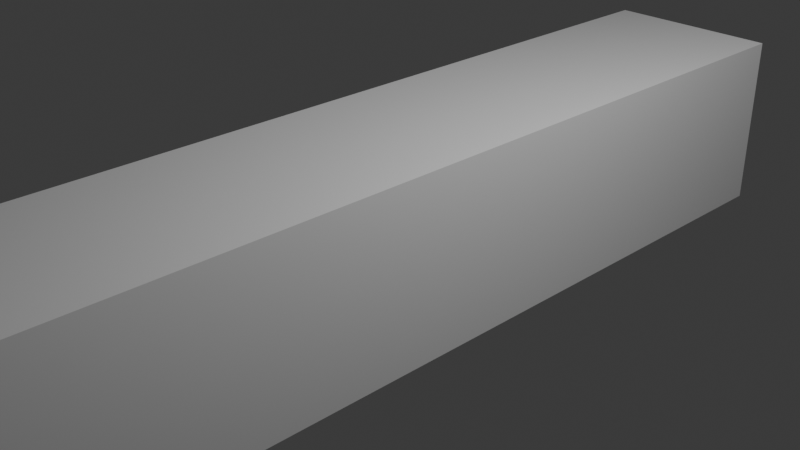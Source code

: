 # Source: PickaxeArm.blend  (saved by Blender 4.3.34; exported with 4.5.12 LTS)
import bpy
from mathutils import Matrix  # noqa: F401  (used for matrix-valued properties, if any)

bpy.ops.wm.read_factory_settings(use_empty=True)
scene = bpy.context.scene
scene.name = 'Scene'

# ---- collections
col_collection = bpy.data.collections.new('Collection'); scene.collection.children.link(col_collection)

# ---- materials (node trees are filled in below, after node groups)
mat_material = bpy.data.materials.new('Material')
mat_material.alpha_threshold = 0.0
mat_material.roughness = 0.5
mat_material.line_color = (0.0, 0.0, 0.0, 1.0)

# ---- material node trees
mat_material.use_nodes = True; mat_material.node_tree.nodes.clear()
_N = mat_material.node_tree.nodes; _L = mat_material.node_tree.links
n0 = _N.new('ShaderNodeOutputMaterial'); n0.name = 'Material Output'; n0.location = (300, 300)
n1 = _N.new('ShaderNodeBsdfPrincipled'); n1.name = 'Principled BSDF'; n1.location = (10, 300)
n1.inputs[3].default_value = 1.45
_L.new(n1.outputs[0], n0.inputs[0])
n0.is_active_output = True

# ---- world
world_world = bpy.data.worlds.new('World'); scene.world = world_world
world_world.use_nodes = True; world_world.node_tree.nodes.clear()
_N = world_world.node_tree.nodes; _L = world_world.node_tree.links
n0 = _N.new('ShaderNodeOutputWorld'); n0.name = 'World Output'; n0.location = (300, 300)
n1 = _N.new('ShaderNodeBackground'); n1.name = 'Background'; n1.location = (10, 300)
n1.inputs[0].default_value = (0.05088, 0.05088, 0.05088, 1.0)
_L.new(n1.outputs[0], n0.inputs[0])
n0.is_active_output = True
world_world.color = (0.05088, 0.05088, 0.05088)
world_world.sun_shadow_jitter_overblur = 0.0

# ---- cameras
cam_camera = bpy.data.cameras.new('Camera')
cam_camera.clip_end = 100.0
cam_camera.ortho_scale = 7.314

# ---- lights
light_light = bpy.data.lights.new('Light', 'POINT')
light_light.energy = 1000.0
light_light.shadow_soft_size = 0.1

# ---- meshes
me_cube = bpy.data.meshes.new('Cube')
me_cube.from_pydata([(1.0, 1.0, 1.0), (1.0, 1.0, -1.0), (1.0, -1.0, 1.0), (1.0, -1.0, -1.0), (-1.0, 1.0, 1.0), (-1.0, 1.0, -1.0), (-1.0, -1.0, 1.0), (-1.0, -1.0, -1.0)], [], [(0, 4, 6, 2), (3, 2, 6, 7), (7, 6, 4, 5), (5, 1, 3, 7), (1, 0, 2, 3), (5, 4, 0, 1)])
_uv = me_cube.uv_layers.new(name='UVMap')
_uv.uv.foreach_set('vector', [0.625, 0.5, 0.875, 0.5, 0.875, 0.75, 0.625, 0.75, 0.375, 0.75, 0.625, 0.75, 0.625, 1.0, 0.375, 1.0, 0.375, 0.0, 0.625, 0.0, 0.625, 0.25, 0.375, 0.25, 0.125, 0.5, 0.375, 0.5, 0.375, 0.75, 0.125, 0.75, 0.375, 0.5, 0.625, 0.5, 0.625, 0.75, 0.375, 0.75, 0.375, 0.25, 0.625, 0.25, 0.625, 0.5, 0.375, 0.5])
me_cube.materials.append(mat_material)
me_cube.use_mirror_vertex_groups = False
me_cube.update()
me_cube_001 = bpy.data.meshes.new('Cube.001')
me_cube_001.from_pydata([(-0.6111, -5.96e-08, -0.6111), (-0.6111, -5.96e-08, 0.6111), (-0.6111, 1.0, -0.6111), (-0.6111, 1.0, 0.6111), (0.6111, -5.96e-08, -0.6111), (0.6111, -5.96e-08, 0.6111), (0.6111, 1.0, -0.6111), (0.6111, 1.0, 0.6111)], [], [(0, 1, 3, 2), (2, 3, 7, 6), (6, 7, 5, 4), (4, 5, 1, 0), (2, 6, 4, 0), (7, 3, 1, 5)])
_uv = me_cube_001.uv_layers.new(name='UVMap')
_uv.uv.foreach_set('vector', [0.375, 0.0, 0.625, 0.0, 0.625, 0.25, 0.375, 0.25, 0.375, 0.25, 0.625, 0.25, 0.625, 0.5, 0.375, 0.5, 0.375, 0.5, 0.625, 0.5, 0.625, 0.75, 0.375, 0.75, 0.375, 0.75, 0.625, 0.75, 0.625, 1.0, 0.375, 1.0, 0.125, 0.5, 0.375, 0.5, 0.375, 0.75, 0.125, 0.75, 0.625, 0.5, 0.875, 0.5, 0.875, 0.75, 0.625, 0.75])
me_cube_001.update()
me_cube_002 = bpy.data.meshes.new('Cube.002')
me_cube_002.from_pydata([(-1.0, -1.0, -1.0), (-1.0, -1.0, 1.0), (-1.0, 1.0, -1.0), (-1.0, 1.0, 1.0), (1.0, -1.0, -1.0), (1.0, -1.0, 1.0), (1.0, 1.0, -1.0), (1.0, 1.0, 1.0), (-1.0, 0.0, -1.0), (-1.0, 0.0, 1.0), (1.0, 0.0, -1.0), (1.0, 0.0, 1.0), (-1.0, -1.0, 0.0), (-1.0, 1.0, 0.0), (1.0, 1.0, 0.0), (1.0, -1.0, 0.0), (-2.0, 0.0, -1.0), (-2.237, -0.7911, -0.826), (-2.288, -0.9578, 0.0), (-2.237, -0.7911, 0.826), (-2.0, 0.0, 1.0), (-1.763, 0.7911, 0.826), (-1.712, 0.9578, 0.0), (-1.763, 0.7911, -0.826), (-5.165, 0.9501, -0.7696), (-5.41, 0.4687, -0.5402), (-5.514, 0.2643, 0.0), (-5.41, 0.4687, 0.5402), (-5.165, 0.9501, 0.7696), (-4.92, 1.431, 0.5402), (-4.816, 1.636, 0.0), (-4.92, 1.431, -0.5402), (-8.043, 2.416, -0.05024), (-8.066, 2.371, -0.05024), (-8.066, 2.371, 1.209e-09), (-8.066, 2.371, 0.05024), (-8.043, 2.416, 0.05024), (-8.02, 2.46, 0.05024), (-8.02, 2.46, 1.209e-09), (-8.02, 2.46, -0.05024), (8.0, -0.5, -1.0), (8.0, -0.5, 1.0)], [], [(1, 9, 20, 19), (13, 3, 7, 14), (40, 41, 5, 15, 4), (15, 5, 1, 12), (8, 10, 4, 0), (11, 9, 1, 5), (7, 3, 9, 11), (2, 6, 10, 8), (4, 15, 12, 0), (2, 13, 14, 6), (16, 17, 25, 24), (9, 3, 21, 20), (8, 0, 17, 16), (0, 12, 18, 17), (13, 2, 23, 22), (2, 8, 16, 23), (12, 1, 19, 18), (3, 13, 22, 21), (25, 26, 34, 33), (21, 22, 30, 29), (19, 20, 28, 27), (22, 23, 31, 30), (18, 19, 27, 26), (17, 18, 26, 25), (23, 16, 24, 31), (20, 21, 29, 28), (34, 35, 36, 37, 38, 39, 32, 33), (31, 24, 32, 39), (28, 29, 37, 36), (24, 25, 33, 32), (29, 30, 38, 37), (27, 28, 36, 35), (30, 31, 39, 38), (26, 27, 35, 34), (6, 14, 7, 41, 40), (10, 6, 40), (4, 10, 40), (11, 5, 41), (7, 11, 41)])
_uv = me_cube_002.uv_layers.new(name='UVMap')
_uv.uv.foreach_set('vector', [0.875, 0.75, 0.875, 0.625, 0.875, 0.625, 0.875, 0.75, 0.5, 0.25, 0.625, 0.25, 0.625, 0.5, 0.5, 0.5, 0.375, 0.625, 0.625, 0.625, 0.625, 0.75, 0.5, 0.75, 0.375, 0.75, 0.5, 0.75, 0.625, 0.75, 0.625, 1.0, 0.5, 1.0, 0.125, 0.625, 0.375, 0.625, 0.375, 0.75, 0.125, 0.75, 0.625, 0.625, 0.875, 0.625, 0.875, 0.75, 0.625, 0.75, 0.625, 0.5, 0.875, 0.5, 0.875, 0.625, 0.625, 0.625, 0.125, 0.5, 0.375, 0.5, 0.375, 0.625, 0.125, 0.625, 0.375, 0.75, 0.5, 0.75, 0.5, 1.0, 0.375, 1.0, 0.375, 0.25, 0.5, 0.25, 0.5, 0.5, 0.375, 0.5, 0.125, 0.625, 0.125, 0.75, 0.125, 0.75, 0.125, 0.625, 0.875, 0.625, 0.875, 0.5, 0.875, 0.5, 0.875, 0.625, 0.125, 0.625, 0.125, 0.75, 0.125, 0.75, 0.125, 0.625, 0.375, 1.0, 0.5, 1.0, 0.5, 1.0, 0.375, 1.0, 0.5, 0.25, 0.375, 0.25, 0.375, 0.25, 0.5, 0.25, 0.125, 0.5, 0.125, 0.625, 0.125, 0.625, 0.125, 0.5, 0.5, 1.0, 0.625, 1.0, 0.625, 1.0, 0.5, 1.0, 0.625, 0.25, 0.5, 0.25, 0.5, 0.25, 0.625, 0.25, 0.375, 1.0, 0.5, 1.0, 0.5, 1.0, 0.375, 1.0, 0.625, 0.25, 0.5, 0.25, 0.5, 0.25, 0.625, 0.25, 0.875, 0.75, 0.875, 0.625, 0.875, 0.625, 0.875, 0.75, 0.5, 0.25, 0.375, 0.25, 0.375, 0.25, 0.5, 0.25, 0.5, 1.0, 0.625, 1.0, 0.625, 1.0, 0.5, 1.0, 0.375, 1.0, 0.5, 1.0, 0.5, 1.0, 0.375, 1.0, 0.125, 0.5, 0.125, 0.625, 0.125, 0.625, 0.125, 0.5, 0.875, 0.625, 0.875, 0.5, 0.875, 0.5, 0.875, 0.625, 0.5, 0.0, 0.625, 0.0, 0.625, 0.125, 0.625, 0.25, 0.5, 0.25, 0.375, 0.25, 0.375, 0.125, 0.375, 0.0, 0.125, 0.5, 0.125, 0.625, 0.125, 0.625, 0.125, 0.5, 0.875, 0.625, 0.875, 0.5, 0.875, 0.5, 0.875, 0.625, 0.125, 0.625, 0.125, 0.75, 0.125, 0.75, 0.125, 0.625, 0.625, 0.25, 0.5, 0.25, 0.5, 0.25, 0.625, 0.25, 0.875, 0.75, 0.875, 0.625, 0.875, 0.625, 0.875, 0.75, 0.5, 0.25, 0.375, 0.25, 0.375, 0.25, 0.5, 0.25, 0.5, 1.0, 0.625, 1.0, 0.625, 1.0, 0.5, 1.0, 0.375, 0.5, 0.5, 0.5, 0.625, 0.5, 0.625, 0.625, 0.375, 0.625, 0.375, 0.625, 0.375, 0.5, 0.375, 0.625, 0.375, 0.75, 0.375, 0.625, 0.375, 0.625, 0.625, 0.625, 0.625, 0.75, 0.625, 0.625, 0.625, 0.5, 0.625, 0.625, 0.625, 0.625])
me_cube_002.update()

# ---- objects
ob_cube = bpy.data.objects.new('Cube', me_cube)
ob_light = bpy.data.objects.new('Light', light_light)
ob_camera = bpy.data.objects.new('Camera', cam_camera)
ob_cube_001 = bpy.data.objects.new('Cube.001', me_cube_001)
ob_cube_002 = bpy.data.objects.new('Cube.002', me_cube_002)

# ---- transforms, parenting, visibility, modifiers, constraints
ob_cube.location = (0.0, 0.0, 0.0)
ob_cube.scale = (1.0, 5.0, 1.0)
ob_cube.lock_rotations_4d = False
ob_cube.empty_display_type = 'ARROWS'
ob_cube.lineart.crease_threshold = 0.0
ob_light.location = (4.076, 1.005, 5.904)
ob_light.rotation_euler = (0.6503, 0.05522, 1.866)
ob_light.lock_rotations_4d = False
ob_light.empty_display_type = 'ARROWS'
ob_light.color = (0.0, 0.0, 0.0, 0.0)
ob_light.lineart.crease_threshold = 0.0
ob_camera.location = (7.359, -6.926, 4.958)
ob_camera.rotation_euler = (1.109, 0.0, 0.8149)
ob_camera.lock_rotations_4d = False
ob_camera.empty_display_type = 'ARROWS'
ob_camera.color = (0.0, 0.0, 0.0, 0.0)
ob_camera.display_type = 'WIRE'
ob_camera.lineart.crease_threshold = 0.0
ob_cube_001.location = (0.0, -16.0, 0.0)
ob_cube_001.scale = (1.0, 11.0, 1.0)
ob_cube_002.location = (0.0, -16.5, 0.0)

# ---- collection membership
col_collection.objects.link(ob_cube)
col_collection.objects.link(ob_light)
col_collection.objects.link(ob_camera)
col_collection.objects.link(ob_cube_001)
col_collection.objects.link(ob_cube_002)

# ---- scene / render settings (as saved in the file)
scene.camera = ob_camera
scene.frame_start = 1; scene.frame_end = 250; scene.frame_set(0)
scene.render.engine = 'BLENDER_EEVEE_NEXT'
bpy.context.view_layer.update()

